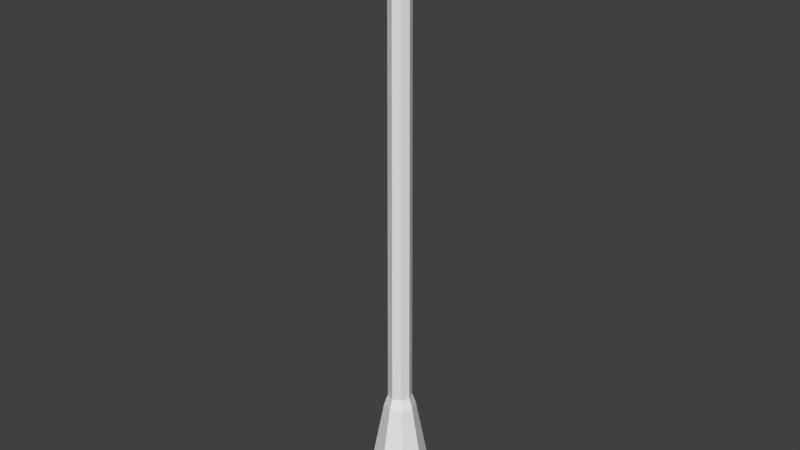 # Source: farola.blend  (saved by Blender 2.79.0; exported with 4.5.12 LTS)
import bpy
from mathutils import Matrix  # noqa: F401  (used for matrix-valued properties, if any)

bpy.ops.wm.read_factory_settings(use_empty=True)
scene = bpy.context.scene
scene.name = 'Scene'

# ---- collections
col_collection_1 = bpy.data.collections.new('Collection 1'); scene.collection.children.link(col_collection_1)

# ---- world
world_world = bpy.data.worlds.new('World'); scene.world = world_world
world_world.color = (0.05088, 0.05088, 0.05088)
world_world.use_sun_shadow = False
world_world.sun_shadow_jitter_overblur = 0.0
world_world.cycles.sampling_method = 'MANUAL'

# ---- meshes
me_cylinder = bpy.data.meshes.new('Cylinder')
me_cylinder.from_pydata([(3.505e-08, 0.934, 1.49e-08), (3.505e-08, 0.934, 0.9399), (0.6604, 0.6604, 1.49e-08), (0.6604, 0.6604, 0.9399), (0.934, -5.494e-08, 1.49e-08), (0.934, -5.494e-08, 0.9399), (0.6604, -0.6604, 1.49e-08), (0.6604, -0.6604, 0.9399), (-4.66e-08, -0.934, 1.49e-08), (-4.66e-08, -0.934, 0.9399), (-0.6604, -0.6604, 1.49e-08), (-0.6604, -0.6604, 0.9399), (-0.934, -2.978e-09, 1.49e-08), (-0.934, -2.978e-09, 0.9399), (-0.6604, 0.6604, 1.49e-08), (-0.6604, 0.6604, 0.9399), (0.6604, 0.6604, 0.9399), (3.505e-08, 0.934, 0.9399), (0.934, -5.494e-08, 0.9399), (0.6604, -0.6604, 0.9399), (-4.66e-08, -0.934, 0.9399), (-0.6604, -0.6604, 0.9399), (-0.934, -2.978e-09, 0.9399), (-0.6604, 0.6604, 0.9399), (0.4541, 0.4541, 1.423), (2.361e-08, 0.6421, 1.423), (0.6421, -3.751e-08, 1.423), (0.4541, -0.4541, 1.423), (-3.253e-08, -0.6421, 1.423), (-0.4541, -0.4541, 1.423), (-0.6421, -1.787e-09, 1.423), (-0.4541, 0.4541, 1.423), (0.2177, 0.2177, 9.801), (-2.125e-08, 0.3079, 9.801), (0.3079, -1.264e-08, 9.801), (0.2177, -0.2177, 9.801), (-4.817e-08, -0.3079, 9.801), (-0.2177, -0.2177, 9.801), (-0.3079, 4.494e-09, 9.801), (-0.2177, 0.2177, 9.801), (0.1663, 0.1663, 10.77), (-2.293e-08, 0.2351, 10.77), (0.2351, -7.01e-09, 10.77), (0.1663, -0.1663, 10.77), (-4.349e-08, -0.2351, 10.77), (-0.1663, -0.1663, 10.77), (-0.2351, 6.073e-09, 10.77), (-0.1663, 0.1663, 10.77), (0.1468, 0.1468, 49.24), (-2.271e-08, 0.2076, 49.24), (0.2076, -4.977e-09, 49.24), (0.1468, -0.1468, 49.24), (-4.085e-08, -0.2076, 49.24), (-0.1468, -0.1468, 49.24), (-0.2076, 6.57e-09, 49.24), (-0.1468, 0.1468, 49.24), (0.2912, 0.2912, 49.67), (-1.938e-08, 0.4118, 49.67), (0.4118, -1.355e-07, 49.67), (0.2912, -0.2912, 49.67), (-5.538e-08, -0.4118, 49.67), (-0.2912, -0.2912, 49.67), (-0.4118, -1.126e-07, 49.67), (-0.2912, 0.2912, 49.67), (0.3896, 0.3896, 50.32), (-1.886e-08, 0.5509, 50.32), (0.5509, -1.497e-07, 50.32), (0.3896, -0.3896, 50.32), (-6.703e-08, -0.5509, 50.32), (-0.3896, -0.3896, 50.32), (-0.5509, -1.19e-07, 50.32), (-0.3896, 0.3896, 50.32), (0.4209, 0.4209, 50.74), (-9.933e-08, 0.5952, 50.74), (0.5952, -1.541e-07, 50.74), (0.4209, -0.4209, 50.74), (-1.514e-07, -0.5952, 50.74), (-0.4209, -0.4209, 50.74), (-0.5952, -1.21e-07, 50.74), (-0.4209, 0.4209, 50.74), (-4.698e-08, 0.3478, 55.54), (-4.698e-08, 0.6025, 54.35), (-4.698e-08, 0.6719, 53.57), (-4.698e-08, 0.6957, 52.72), (-4.698e-08, 0.6719, 51.88), (-4.698e-08, 0.6025, 51.1), (-4.698e-08, 0.4919, 50.42), (0.09002, 0.1559, 55.87), (0.1739, 0.3012, 55.54), (0.2459, 0.426, 55.02), (0.3012, 0.5217, 54.35), (0.336, 0.5819, 53.57), (0.3478, 0.6025, 52.72), (0.336, 0.5819, 51.88), (0.3012, 0.5217, 51.1), (0.2459, 0.426, 50.42), (0.1559, 0.09002, 55.87), (0.3012, 0.1739, 55.54), (0.426, 0.246, 55.02), (0.5217, 0.3012, 54.35), (0.5819, 0.336, 53.57), (0.6025, 0.3478, 52.72), (0.5819, 0.336, 51.88), (0.5217, 0.3012, 51.1), (0.426, 0.246, 50.42), (0.18, 8.283e-07, 55.87), (0.3478, 8.128e-07, 55.54), (0.4919, 8.128e-07, 55.02), (0.6025, 8.128e-07, 54.35), (0.6719, 7.921e-07, 53.57), (0.6957, 8.128e-07, 52.72), (0.6719, 8.335e-07, 51.88), (0.6025, 8.128e-07, 51.1), (0.4919, 8.128e-07, 50.42), (0.1559, -0.09002, 55.87), (0.3012, -0.1739, 55.54), (0.426, -0.2459, 55.02), (0.5217, -0.3012, 54.35), (0.5819, -0.336, 53.57), (0.6025, -0.3478, 52.72), (0.5819, -0.336, 51.88), (0.5217, -0.3012, 51.1), (0.426, -0.2459, 50.42), (0.09002, -0.1559, 55.87), (0.1739, -0.3012, 55.54), (0.2459, -0.426, 55.02), (0.3012, -0.5217, 54.35), (0.336, -0.5819, 53.57), (0.3478, -0.6025, 52.72), (0.336, -0.5819, 51.88), (0.3012, -0.5217, 51.1), (0.2459, -0.426, 50.42), (-4.248e-08, -0.18, 55.87), (-6.84e-08, -0.3478, 55.54), (-9.95e-08, -0.4919, 55.02), (-5.803e-08, -0.6025, 54.35), (-7.876e-08, -0.6719, 53.57), (-9.95e-08, -0.6956, 52.72), (-7.876e-08, -0.6719, 51.88), (-7.876e-08, -0.6025, 51.1), (-7.876e-08, -0.4919, 50.42), (-0.09002, -0.1559, 55.87), (-0.1739, -0.3012, 55.54), (-0.2459, -0.426, 55.02), (-0.3012, -0.5217, 54.35), (-0.336, -0.5819, 53.57), (-0.3478, -0.6025, 52.72), (-0.336, -0.5819, 51.88), (-0.3012, -0.5217, 51.1), (-0.2459, -0.426, 50.42), (-0.1559, -0.09002, 55.87), (-0.3012, -0.1739, 55.54), (-0.426, -0.2459, 55.02), (-0.5217, -0.3012, 54.35), (-0.5819, -0.336, 53.57), (-0.6025, -0.3478, 52.72), (-0.5819, -0.336, 51.88), (-0.5217, -0.3012, 51.1), (-0.426, -0.2459, 50.42), (-0.18, 8.335e-07, 55.87), (-0.3478, 8.646e-07, 55.54), (-0.4919, 9.165e-07, 55.02), (-0.6025, 8.543e-07, 54.35), (-0.6719, 8.75e-07, 53.57), (-0.6957, 9.372e-07, 52.72), (-0.6719, 8.75e-07, 51.88), (-0.6025, 8.75e-07, 51.1), (-0.4919, 8.335e-07, 50.42), (-0.1559, 0.09002, 55.87), (-0.3012, 0.1739, 55.54), (-0.426, 0.246, 55.02), (-0.5217, 0.3012, 54.35), (-0.5819, 0.336, 53.57), (-0.6025, 0.3478, 52.72), (-0.5819, 0.336, 51.88), (-0.5217, 0.3012, 51.1), (-0.426, 0.246, 50.42), (-0.09002, 0.1559, 55.87), (-0.1739, 0.3012, 55.54), (-0.2459, 0.426, 55.02), (-0.3012, 0.5217, 54.35), (-0.336, 0.5819, 53.57), (-0.3478, 0.6025, 52.72), (-0.336, 0.5819, 51.88), (-0.3012, 0.5217, 51.1), (-0.2459, 0.426, 50.42), (-4.698e-08, 5.484e-07, 55.98), (-2.175e-08, 0.18, 55.87), (4.563e-08, 0.4919, 55.02)], [], [(0, 1, 3, 2), (2, 3, 5, 4), (4, 5, 7, 6), (6, 7, 9, 8), (8, 9, 11, 10), (10, 11, 13, 12), (5, 3, 16, 18), (12, 13, 15, 14), (14, 15, 1, 0), (0, 2, 4, 6, 8, 10, 12, 14), (22, 21, 29, 30), (11, 9, 20, 21), (1, 15, 23, 17), (3, 1, 17, 16), (7, 5, 18, 19), (13, 11, 21, 22), (9, 7, 19, 20), (15, 13, 22, 23), (28, 27, 35, 36), (20, 19, 27, 28), (18, 16, 24, 26), (23, 22, 30, 31), (21, 20, 28, 29), (19, 18, 26, 27), (16, 17, 25, 24), (17, 23, 31, 25), (33, 39, 47, 41), (26, 24, 32, 34), (31, 30, 38, 39), (29, 28, 36, 37), (27, 26, 34, 35), (24, 25, 33, 32), (25, 31, 39, 33), (30, 29, 37, 38), (45, 44, 52, 53), (38, 37, 45, 46), (36, 35, 43, 44), (34, 32, 40, 42), (39, 38, 46, 47), (37, 36, 44, 45), (35, 34, 42, 43), (32, 33, 41, 40), (43, 42, 50, 51), (40, 41, 49, 48), (41, 47, 55, 49), (46, 45, 53, 54), (44, 43, 51, 52), (42, 40, 48, 50), (47, 46, 54, 55), (50, 48, 56, 58), (57, 63, 71, 65), (55, 54, 62, 63), (53, 52, 60, 61), (51, 50, 58, 59), (48, 49, 57, 56), (49, 55, 63, 57), (54, 53, 61, 62), (52, 51, 59, 60), (67, 66, 74, 75), (62, 61, 69, 70), (60, 59, 67, 68), (58, 56, 64, 66), (63, 62, 70, 71), (61, 60, 68, 69), (59, 58, 66, 67), (56, 57, 65, 64), (72, 73, 79, 78, 77, 76, 75, 74), (64, 65, 73, 72), (65, 71, 79, 73), (70, 69, 77, 78), (68, 67, 75, 76), (66, 64, 72, 74), (71, 70, 78, 79), (69, 68, 76, 77), (84, 83, 92, 93), (81, 188, 89, 90), (187, 186, 87), (85, 84, 93, 94), (82, 81, 90, 91), (80, 187, 87, 88), (86, 85, 94, 95), (83, 82, 91, 92), (188, 80, 88, 89), (91, 90, 99, 100), (88, 87, 96, 97), (95, 94, 103, 104), (92, 91, 100, 101), (89, 88, 97, 98), (93, 92, 101, 102), (90, 89, 98, 99), (87, 186, 96), (94, 93, 102, 103), (99, 98, 107, 108), (96, 186, 105), (103, 102, 111, 112), (100, 99, 108, 109), (97, 96, 105, 106), (104, 103, 112, 113), (101, 100, 109, 110), (98, 97, 106, 107), (102, 101, 110, 111), (110, 109, 118, 119), (107, 106, 115, 116), (111, 110, 119, 120), (108, 107, 116, 117), (105, 186, 114), (112, 111, 120, 121), (109, 108, 117, 118), (106, 105, 114, 115), (113, 112, 121, 122), (118, 117, 126, 127), (115, 114, 123, 124), (122, 121, 130, 131), (119, 118, 127, 128), (116, 115, 124, 125), (120, 119, 128, 129), (117, 116, 125, 126), (114, 186, 123), (121, 120, 129, 130), (129, 128, 137, 138), (126, 125, 134, 135), (123, 186, 132), (130, 129, 138, 139), (127, 126, 135, 136), (124, 123, 132, 133), (131, 130, 139, 140), (128, 127, 136, 137), (125, 124, 133, 134), (137, 136, 145, 146), (134, 133, 142, 143), (138, 137, 146, 147), (135, 134, 143, 144), (132, 186, 141), (139, 138, 147, 148), (136, 135, 144, 145), (133, 132, 141, 142), (140, 139, 148, 149), (148, 147, 156, 157), (145, 144, 153, 154), (142, 141, 150, 151), (149, 148, 157, 158), (146, 145, 154, 155), (143, 142, 151, 152), (147, 146, 155, 156), (144, 143, 152, 153), (141, 186, 150), (156, 155, 164, 165), (153, 152, 161, 162), (150, 186, 159), (157, 156, 165, 166), (154, 153, 162, 163), (151, 150, 159, 160), (158, 157, 166, 167), (155, 154, 163, 164), (152, 151, 160, 161), (167, 166, 175, 176), (164, 163, 172, 173), (161, 160, 169, 170), (165, 164, 173, 174), (162, 161, 170, 171), (159, 186, 168), (166, 165, 174, 175), (163, 162, 171, 172), (160, 159, 168, 169), (168, 186, 177), (175, 174, 183, 184), (172, 171, 180, 181), (169, 168, 177, 178), (176, 175, 184, 185), (173, 172, 181, 182), (170, 169, 178, 179), (174, 173, 182, 183), (171, 170, 179, 180), (183, 182, 83, 84), (180, 179, 188, 81), (177, 186, 187), (184, 183, 84, 85), (181, 180, 81, 82), (178, 177, 187, 80), (185, 184, 85, 86), (182, 181, 82, 83), (179, 178, 80, 188)])
_uv = me_cylinder.uv_layers.new(name='UVMap')
_uv.uv.foreach_set('vector', [1.0, 0.5, 1.0, 1.0, 0.875, 1.0, 0.875, 0.5, 0.875, 0.5, 0.875, 1.0, 0.75, 1.0, 0.75, 0.5, 0.75, 0.5, 0.75, 1.0, 0.625, 1.0, 0.625, 0.5, 0.625, 0.5, 0.625, 1.0, 0.5, 1.0, 0.5, 0.5, 0.5, 0.5, 0.5, 1.0, 0.375, 1.0, 0.375, 0.5, 0.375, 0.5, 0.375, 1.0, 0.25, 1.0, 0.25, 0.5, 0.75, 1.0, 0.875, 1.0, 0.875, 1.0, 0.75, 1.0, 0.25, 0.5, 0.25, 1.0, 0.125, 1.0, 0.125, 0.5, 0.125, 0.5, 0.125, 1.0, 0.0, 1.0, 0.0, 0.5, 0.75, 0.49, 0.9197, 0.4197, 0.99, 0.25, 0.9197, 0.08029, 0.75, 0.01, 0.5803, 0.08029, 0.51, 0.25, 0.5803, 0.4197, 0.25, 1.0, 0.375, 1.0, 0.375, 1.0, 0.25, 1.0, 0.375, 1.0, 0.5, 1.0, 0.5, 1.0, 0.375, 1.0, 0.0, 1.0, 0.125, 1.0, 0.125, 1.0, 0.0, 1.0, 0.875, 1.0, 1.0, 1.0, 1.0, 1.0, 0.875, 1.0, 0.625, 1.0, 0.75, 1.0, 0.75, 1.0, 0.625, 1.0, 0.25, 1.0, 0.375, 1.0, 0.375, 1.0, 0.25, 1.0, 0.5, 1.0, 0.625, 1.0, 0.625, 1.0, 0.5, 1.0, 0.125, 1.0, 0.25, 1.0, 0.25, 1.0, 0.125, 1.0, 0.5, 1.0, 0.625, 1.0, 0.625, 1.0, 0.5, 1.0, 0.5, 1.0, 0.625, 1.0, 0.625, 1.0, 0.5, 1.0, 0.75, 1.0, 0.875, 1.0, 0.875, 1.0, 0.75, 1.0, 0.125, 1.0, 0.25, 1.0, 0.25, 1.0, 0.125, 1.0, 0.375, 1.0, 0.5, 1.0, 0.5, 1.0, 0.375, 1.0, 0.625, 1.0, 0.75, 1.0, 0.75, 1.0, 0.625, 1.0, 0.875, 1.0, 1.0, 1.0, 1.0, 1.0, 0.875, 1.0, 0.0, 1.0, 0.125, 1.0, 0.125, 1.0, 0.0, 1.0, 0.0, 1.0, 0.125, 1.0, 0.125, 1.0, 0.0, 1.0, 0.75, 1.0, 0.875, 1.0, 0.875, 1.0, 0.75, 1.0, 0.125, 1.0, 0.25, 1.0, 0.25, 1.0, 0.125, 1.0, 0.375, 1.0, 0.5, 1.0, 0.5, 1.0, 0.375, 1.0, 0.625, 1.0, 0.75, 1.0, 0.75, 1.0, 0.625, 1.0, 0.875, 1.0, 1.0, 1.0, 1.0, 1.0, 0.875, 1.0, 0.0, 1.0, 0.125, 1.0, 0.125, 1.0, 0.0, 1.0, 0.25, 1.0, 0.375, 1.0, 0.375, 1.0, 0.25, 1.0, 0.375, 1.0, 0.5, 1.0, 0.5, 1.0, 0.375, 1.0, 0.25, 1.0, 0.375, 1.0, 0.375, 1.0, 0.25, 1.0, 0.5, 1.0, 0.625, 1.0, 0.625, 1.0, 0.5, 1.0, 0.75, 1.0, 0.875, 1.0, 0.875, 1.0, 0.75, 1.0, 0.125, 1.0, 0.25, 1.0, 0.25, 1.0, 0.125, 1.0, 0.375, 1.0, 0.5, 1.0, 0.5, 1.0, 0.375, 1.0, 0.625, 1.0, 0.75, 1.0, 0.75, 1.0, 0.625, 1.0, 0.875, 1.0, 1.0, 1.0, 1.0, 1.0, 0.875, 1.0, 0.625, 1.0, 0.75, 1.0, 0.75, 1.0, 0.625, 1.0, 0.875, 1.0, 1.0, 1.0, 1.0, 1.0, 0.875, 1.0, 0.0, 1.0, 0.125, 1.0, 0.125, 1.0, 0.0, 1.0, 0.25, 1.0, 0.375, 1.0, 0.375, 1.0, 0.25, 1.0, 0.5, 1.0, 0.625, 1.0, 0.625, 1.0, 0.5, 1.0, 0.75, 1.0, 0.875, 1.0, 0.875, 1.0, 0.75, 1.0, 0.125, 1.0, 0.25, 1.0, 0.25, 1.0, 0.125, 1.0, 0.75, 1.0, 0.875, 1.0, 0.875, 1.0, 0.75, 1.0, 0.0, 1.0, 0.125, 1.0, 0.125, 1.0, 0.0, 1.0, 0.125, 1.0, 0.25, 1.0, 0.25, 1.0, 0.125, 1.0, 0.375, 1.0, 0.5, 1.0, 0.5, 1.0, 0.375, 1.0, 0.625, 1.0, 0.75, 1.0, 0.75, 1.0, 0.625, 1.0, 0.875, 1.0, 1.0, 1.0, 1.0, 1.0, 0.875, 1.0, 0.0, 1.0, 0.125, 1.0, 0.125, 1.0, 0.0, 1.0, 0.25, 1.0, 0.375, 1.0, 0.375, 1.0, 0.25, 1.0, 0.5, 1.0, 0.625, 1.0, 0.625, 1.0, 0.5, 1.0, 0.625, 1.0, 0.75, 1.0, 0.75, 1.0, 0.625, 1.0, 0.25, 1.0, 0.375, 1.0, 0.375, 1.0, 0.25, 1.0, 0.5, 1.0, 0.625, 1.0, 0.625, 1.0, 0.5, 1.0, 0.75, 1.0, 0.875, 1.0, 0.875, 1.0, 0.75, 1.0, 0.125, 1.0, 0.25, 1.0, 0.25, 1.0, 0.125, 1.0, 0.375, 1.0, 0.5, 1.0, 0.5, 1.0, 0.375, 1.0, 0.625, 1.0, 0.75, 1.0, 0.75, 1.0, 0.625, 1.0, 0.875, 1.0, 1.0, 1.0, 1.0, 1.0, 0.875, 1.0, 0.875, 1.0, 0.0, 1.0, 0.125, 1.0, 0.25, 1.0, 0.375, 1.0, 0.5, 1.0, 0.625, 1.0, 0.75, 1.0, 0.875, 1.0, 1.0, 1.0, 1.0, 1.0, 0.875, 1.0, 0.0, 1.0, 0.125, 1.0, 0.125, 1.0, 0.0, 1.0, 0.25, 1.0, 0.375, 1.0, 0.375, 1.0, 0.25, 1.0, 0.5, 1.0, 0.625, 1.0, 0.625, 1.0, 0.5, 1.0, 0.75, 1.0, 0.875, 1.0, 0.875, 1.0, 0.75, 1.0, 0.125, 1.0, 0.25, 1.0, 0.25, 1.0, 0.125, 1.0, 0.375, 1.0, 0.5, 1.0, 0.5, 1.0, 0.375, 1.0, 0.75, 0.4167, 0.75, 0.5, 0.6667, 0.5, 0.6667, 0.4167, 0.75, 0.6667, 0.75, 0.75, 0.6667, 0.75, 0.6667, 0.6667, 0.75, 0.9167, 0.7083, 1.0, 0.6667, 0.9167, 0.75, 0.3333, 0.75, 0.4167, 0.6667, 0.4167, 0.6667, 0.3333, 0.75, 0.5833, 0.75, 0.6667, 0.6667, 0.6667, 0.6667, 0.5833, 0.75, 0.8333, 0.75, 0.9167, 0.6667, 0.9167, 0.6667, 0.8333, 0.75, 0.25, 0.75, 0.3333, 0.6667, 0.3333, 0.6667, 0.25, 0.75, 0.5, 0.75, 0.5833, 0.6667, 0.5833, 0.6667, 0.5, 0.75, 0.75, 0.75, 0.8333, 0.6667, 0.8333, 0.6667, 0.75, 0.6667, 0.5833, 0.6667, 0.6667, 0.5833, 0.6667, 0.5833, 0.5833, 0.6667, 0.8333, 0.6667, 0.9167, 0.5833, 0.9167, 0.5833, 0.8333, 0.6667, 0.25, 0.6667, 0.3333, 0.5833, 0.3333, 0.5833, 0.25, 0.6667, 0.5, 0.6667, 0.5833, 0.5833, 0.5833, 0.5833, 0.5, 0.6667, 0.75, 0.6667, 0.8333, 0.5833, 0.8333, 0.5833, 0.75, 0.6667, 0.4167, 0.6667, 0.5, 0.5833, 0.5, 0.5833, 0.4167, 0.6667, 0.6667, 0.6667, 0.75, 0.5833, 0.75, 0.5833, 0.6667, 0.6667, 0.9167, 0.625, 1.0, 0.5833, 0.9167, 0.6667, 0.3333, 0.6667, 0.4167, 0.5833, 0.4167, 0.5833, 0.3333, 0.5833, 0.6667, 0.5833, 0.75, 0.5, 0.75, 0.5, 0.6667, 0.5833, 0.9167, 0.5417, 1.0, 0.5, 0.9167, 0.5833, 0.3333, 0.5833, 0.4167, 0.5, 0.4167, 0.5, 0.3333, 0.5833, 0.5833, 0.5833, 0.6667, 0.5, 0.6667, 0.5, 0.5833, 0.5833, 0.8333, 0.5833, 0.9167, 0.5, 0.9167, 0.5, 0.8333, 0.5833, 0.25, 0.5833, 0.3333, 0.5, 0.3333, 0.5, 0.25, 0.5833, 0.5, 0.5833, 0.5833, 0.5, 0.5833, 0.5, 0.5, 0.5833, 0.75, 0.5833, 0.8333, 0.5, 0.8333, 0.5, 0.75, 0.5833, 0.4167, 0.5833, 0.5, 0.5, 0.5, 0.5, 0.4167, 0.5, 0.5, 0.5, 0.5833, 0.4167, 0.5833, 0.4167, 0.5, 0.5, 0.75, 0.5, 0.8333, 0.4167, 0.8333, 0.4167, 0.75, 0.5, 0.4167, 0.5, 0.5, 0.4167, 0.5, 0.4167, 0.4167, 0.5, 0.6667, 0.5, 0.75, 0.4167, 0.75, 0.4167, 0.6667, 0.5, 0.9167, 0.4583, 1.0, 0.4167, 0.9167, 0.5, 0.3333, 0.5, 0.4167, 0.4167, 0.4167, 0.4167, 0.3333, 0.5, 0.5833, 0.5, 0.6667, 0.4167, 0.6667, 0.4167, 0.5833, 0.5, 0.8333, 0.5, 0.9167, 0.4167, 0.9167, 0.4167, 0.8333, 0.5, 0.25, 0.5, 0.3333, 0.4167, 0.3333, 0.4167, 0.25, 0.4167, 0.5833, 0.4167, 0.6667, 0.3333, 0.6667, 0.3333, 0.5833, 0.4167, 0.8333, 0.4167, 0.9167, 0.3333, 0.9167, 0.3333, 0.8333, 0.4167, 0.25, 0.4167, 0.3333, 0.3333, 0.3333, 0.3333, 0.25, 0.4167, 0.5, 0.4167, 0.5833, 0.3333, 0.5833, 0.3333, 0.5, 0.4167, 0.75, 0.4167, 0.8333, 0.3333, 0.8333, 0.3333, 0.75, 0.4167, 0.4167, 0.4167, 0.5, 0.3333, 0.5, 0.3333, 0.4167, 0.4167, 0.6667, 0.4167, 0.75, 0.3333, 0.75, 0.3333, 0.6667, 0.4167, 0.9167, 0.375, 1.0, 0.3333, 0.9167, 0.4167, 0.3333, 0.4167, 0.4167, 0.3333, 0.4167, 0.3333, 0.3333, 0.3333, 0.4167, 0.3333, 0.5, 0.25, 0.5, 0.25, 0.4167, 0.3333, 0.6667, 0.3333, 0.75, 0.25, 0.75, 0.25, 0.6667, 0.3333, 0.9167, 0.2917, 1.0, 0.25, 0.9167, 0.3333, 0.3333, 0.3333, 0.4167, 0.25, 0.4167, 0.25, 0.3333, 0.3333, 0.5833, 0.3333, 0.6667, 0.25, 0.6667, 0.25, 0.5833, 0.3333, 0.8333, 0.3333, 0.9167, 0.25, 0.9167, 0.25, 0.8333, 0.3333, 0.25, 0.3333, 0.3333, 0.25, 0.3333, 0.25, 0.25, 0.3333, 0.5, 0.3333, 0.5833, 0.25, 0.5833, 0.25, 0.5, 0.3333, 0.75, 0.3333, 0.8333, 0.25, 0.8333, 0.25, 0.75, 0.25, 0.5, 0.25, 0.5833, 0.1667, 0.5833, 0.1667, 0.5, 0.25, 0.75, 0.25, 0.8333, 0.1667, 0.8333, 0.1667, 0.75, 0.25, 0.4167, 0.25, 0.5, 0.1667, 0.5, 0.1667, 0.4167, 0.25, 0.6667, 0.25, 0.75, 0.1667, 0.75, 0.1667, 0.6667, 0.25, 0.9167, 0.2083, 1.0, 0.1667, 0.9167, 0.25, 0.3333, 0.25, 0.4167, 0.1667, 0.4167, 0.1667, 0.3333, 0.25, 0.5833, 0.25, 0.6667, 0.1667, 0.6667, 0.1667, 0.5833, 0.25, 0.8333, 0.25, 0.9167, 0.1667, 0.9167, 0.1667, 0.8333, 0.25, 0.25, 0.25, 0.3333, 0.1667, 0.3333, 0.1667, 0.25, 0.1667, 0.3333, 0.1667, 0.4167, 0.08333, 0.4167, 0.08333, 0.3333, 0.1667, 0.5833, 0.1667, 0.6667, 0.08333, 0.6667, 0.08333, 0.5833, 0.1667, 0.8333, 0.1667, 0.9167, 0.08333, 0.9167, 0.08333, 0.8333, 0.1667, 0.25, 0.1667, 0.3333, 0.08333, 0.3333, 0.08333, 0.25, 0.1667, 0.5, 0.1667, 0.5833, 0.08333, 0.5833, 0.08333, 0.5, 0.1667, 0.75, 0.1667, 0.8333, 0.08333, 0.8333, 0.08333, 0.75, 0.1667, 0.4167, 0.1667, 0.5, 0.08333, 0.5, 0.08333, 0.4167, 0.1667, 0.6667, 0.1667, 0.75, 0.08333, 0.75, 0.08333, 0.6667, 0.1667, 0.9167, 0.125, 1.0, 0.08333, 0.9167, 0.08333, 0.4167, 0.08333, 0.5, 0.0, 0.5, 0.0, 0.4167, 0.08333, 0.6667, 0.08333, 0.75, 0.0, 0.75, 0.0, 0.6667, 0.08333, 0.9167, 0.04167, 1.0, 0.0, 0.9167, 0.08333, 0.3333, 0.08333, 0.4167, 0.0, 0.4167, 0.0, 0.3333, 0.08333, 0.5833, 0.08333, 0.6667, 0.0, 0.6667, 0.0, 0.5833, 0.08333, 0.8333, 0.08333, 0.9167, 0.0, 0.9167, 0.0, 0.8333, 0.08333, 0.25, 0.08333, 0.3333, 0.0, 0.3333, 0.0, 0.25, 0.08333, 0.5, 0.08333, 0.5833, 0.0, 0.5833, 0.0, 0.5, 0.08333, 0.75, 0.08333, 0.8333, 0.0, 0.8333, 0.0, 0.75, 1.0, 0.25, 1.0, 0.3333, 0.9167, 0.3333, 0.9167, 0.25, 1.0, 0.5, 1.0, 0.5833, 0.9167, 0.5833, 0.9167, 0.5, 1.0, 0.75, 1.0, 0.8333, 0.9167, 0.8333, 0.9167, 0.75, 1.0, 0.4167, 1.0, 0.5, 0.9167, 0.5, 0.9167, 0.4167, 1.0, 0.6667, 1.0, 0.75, 0.9167, 0.75, 0.9167, 0.6667, 1.0, 0.9167, 0.9583, 1.0, 0.9167, 0.9167, 1.0, 0.3333, 1.0, 0.4167, 0.9167, 0.4167, 0.9167, 0.3333, 1.0, 0.5833, 1.0, 0.6667, 0.9167, 0.6667, 0.9167, 0.5833, 1.0, 0.8333, 1.0, 0.9167, 0.9167, 0.9167, 0.9167, 0.8333, 0.9167, 0.9167, 0.875, 1.0, 0.8333, 0.9167, 0.9167, 0.3333, 0.9167, 0.4167, 0.8333, 0.4167, 0.8333, 0.3333, 0.9167, 0.5833, 0.9167, 0.6667, 0.8333, 0.6667, 0.8333, 0.5833, 0.9167, 0.8333, 0.9167, 0.9167, 0.8333, 0.9167, 0.8333, 0.8333, 0.9167, 0.25, 0.9167, 0.3333, 0.8333, 0.3333, 0.8333, 0.25, 0.9167, 0.5, 0.9167, 0.5833, 0.8333, 0.5833, 0.8333, 0.5, 0.9167, 0.75, 0.9167, 0.8333, 0.8333, 0.8333, 0.8333, 0.75, 0.9167, 0.4167, 0.9167, 0.5, 0.8333, 0.5, 0.8333, 0.4167, 0.9167, 0.6667, 0.9167, 0.75, 0.8333, 0.75, 0.8333, 0.6667, 0.8333, 0.4167, 0.8333, 0.5, 0.75, 0.5, 0.75, 0.4167, 0.8333, 0.6667, 0.8333, 0.75, 0.75, 0.75, 0.75, 0.6667, 0.8333, 0.9167, 0.7917, 1.0, 0.75, 0.9167, 0.8333, 0.3333, 0.8333, 0.4167, 0.75, 0.4167, 0.75, 0.3333, 0.8333, 0.5833, 0.8333, 0.6667, 0.75, 0.6667, 0.75, 0.5833, 0.8333, 0.8333, 0.8333, 0.9167, 0.75, 0.9167, 0.75, 0.8333, 0.8333, 0.25, 0.8333, 0.3333, 0.75, 0.3333, 0.75, 0.25, 0.8333, 0.5, 0.8333, 0.5833, 0.75, 0.5833, 0.75, 0.5, 0.8333, 0.75, 0.8333, 0.8333, 0.75, 0.8333, 0.75, 0.75])
me_cylinder.use_remesh_preserve_volume = False
me_cylinder.use_remesh_preserve_attributes = False
me_cylinder.use_mirror_vertex_groups = False
me_cylinder.update()

# ---- objects
ob_farola = bpy.data.objects.new('Farola', me_cylinder)

# ---- transforms, parenting, visibility, modifiers, constraints
ob_farola.location = (0.004748, 0.00225, -0.004299)
ob_farola.scale = (0.02757, 0.02757, 0.005896)
ob_farola.lineart.crease_threshold = 0.0

# ---- collection membership
col_collection_1.objects.link(ob_farola)

# ---- scene / render settings (as saved in the file)
scene.frame_start = 1; scene.frame_end = 250; scene.frame_set(1)
scene.render.engine = 'BLENDER_EEVEE_NEXT'
scene.render.resolution_percentage = 50
scene.render.dither_intensity = 0.0
scene.cycles.use_denoising = False
scene.cycles.samples = 128
scene.cycles.sampling_pattern = 'TABULATED_SOBOL'
scene.cycles.use_adaptive_sampling = False
scene.cycles.use_light_tree = False
scene.cycles.blur_glossy = 0.0
scene.cycles.sample_clamp_indirect = 0.0
scene.view_settings.view_transform = 'Standard'
bpy.context.view_layer.update()

# ---- added for rendering (the .blend has no active camera and no usable light): camera, sun
cam_auto = bpy.data.cameras.new('AutoCamera')
cam_auto.lens = 50.0
cam_auto.sensor_width = 36.0
cam_auto.clip_end = 1000.0
ob_auto_camera = bpy.data.objects.new('AutoCamera', cam_auto)
scene.collection.objects.link(ob_auto_camera)
ob_auto_camera.location = (0.317436, -0.372976, 0.410861)
ob_auto_camera.rotation_euler = (1.09748, -7.21219e-08, 0.694738)
scene.camera = ob_auto_camera
light_auto_sun = bpy.data.lights.new('AutoSun', 'SUN')
light_auto_sun.energy = 3.0
light_auto_sun.angle = 0.0523599
ob_auto_sun = bpy.data.objects.new('AutoSun', light_auto_sun)
scene.collection.objects.link(ob_auto_sun)
ob_auto_sun.rotation_euler = (0.872665, 0.174533, 0.523599)
bpy.context.view_layer.update()
